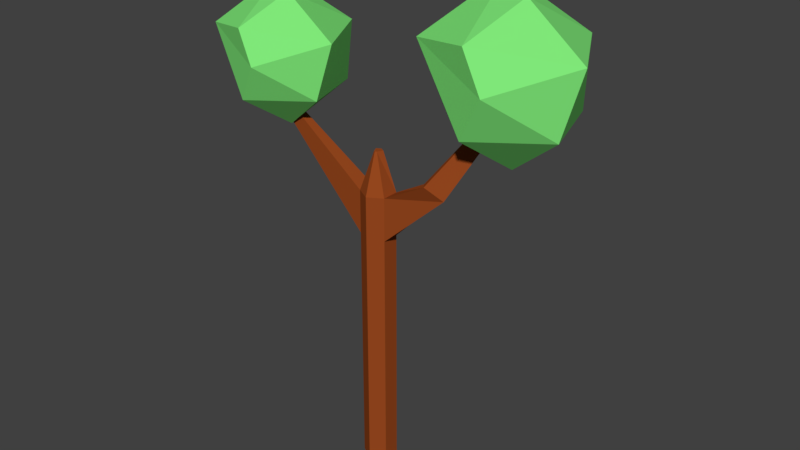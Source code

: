# Source: treee3.blend  (saved by Blender 2.78.0; exported with 4.5.12 LTS)
import bpy
from mathutils import Matrix  # noqa: F401  (used for matrix-valued properties, if any)

bpy.ops.wm.read_factory_settings(use_empty=True)
scene = bpy.context.scene
scene.name = 'Scene'

# ---- collections
col_collection_1 = bpy.data.collections.new('Collection 1'); scene.collection.children.link(col_collection_1)

# ---- materials (node trees are filled in below, after node groups)
mat_treetrunk = bpy.data.materials.new('TreeTrunk')
mat_treetrunk.alpha_threshold = 0.0
mat_treetrunk.diffuse_color = (0.3185, 0.06663, 0.0137, 1.0)
mat_treetrunk.roughness = 0.5
mat_leaves = bpy.data.materials.new('Leaves')
mat_leaves.alpha_threshold = 0.0
mat_leaves.diffuse_color = (0.2122, 0.7991, 0.1912, 1.0)
mat_leaves.roughness = 0.5

# ---- material node trees
mat_treetrunk.use_nodes = True; mat_treetrunk.node_tree.nodes.clear()
_N = mat_treetrunk.node_tree.nodes; _L = mat_treetrunk.node_tree.links
n0 = _N.new('ShaderNodeOutputMaterial'); n0.name = 'Material Output'; n0.location = (300, 300)
n1 = _N.new('ShaderNodeBsdfDiffuse'); n1.name = 'Diffuse BSDF'; n1.location = (10, 300)
n1.inputs[0].default_value = (0.3185, 0.06624, 0.0137, 1.0)
_L.new(n1.outputs[0], n0.inputs[0])
n0.is_active_output = True
mat_leaves.use_nodes = True; mat_leaves.node_tree.nodes.clear()
_N = mat_leaves.node_tree.nodes; _L = mat_leaves.node_tree.links
n0 = _N.new('ShaderNodeOutputMaterial'); n0.name = 'Material Output'; n0.location = (300, 300)
n1 = _N.new('ShaderNodeBsdfDiffuse'); n1.name = 'Diffuse BSDF'; n1.location = (10, 300)
n1.inputs[0].default_value = (0.2129, 0.8, 0.1907, 1.0)
_L.new(n1.outputs[0], n0.inputs[0])
n0.is_active_output = True

# ---- world
world_world = bpy.data.worlds.new('World'); scene.world = world_world
world_world.color = (0.05088, 0.05088, 0.05088)
world_world.use_sun_shadow = False
world_world.sun_shadow_jitter_overblur = 0.0
world_world.cycles.sampling_method = 'MANUAL'

# ---- meshes
me_cylinder_001 = bpy.data.meshes.new('Cylinder.001')
me_cylinder_001.from_pydata([(5.393, 1.55, 0.7809), (6.487, -0.3765, 1.61), (3.794, 1.637, 1.5), (8.49, 1.805, 1.469), (11.18, 0.5326, 1.469), (5.654, 0.8412, 1.974), (7.286, 0.5326, 0.5371), (6.454, -0.3765, 0.9007), (10.35, 0.3542, 0.9007), (2.575, 0.6869, 0.8008), (8.886, 1.545, 0.9007), (7.948, -0.4962, 1.292), (2.394, 0.06609, 1.497), (1.688, 0.6869, 1.219), (8.023, 0.3935, 1.904), (-7.697, 0.7646, 0.7214), (-6.779, -0.8517, 1.417), (-9.038, 0.8375, 1.325), (-5.098, 0.9786, 1.299), (-2.839, -0.08889, 1.299), (-7.477, 0.17, 1.722), (-6.108, -0.08889, 0.5169), (-6.806, -0.8517, 0.822), (-3.535, -0.2386, 0.822), (-10.06, 0.04056, 0.7381), (-4.765, 0.7603, 0.822), (-5.553, -0.9522, 1.15), (-10.21, -0.4804, 1.322), (-10.81, 0.04056, 1.089), (-5.49, -0.2057, 1.664), (0.0, 0.2661, -2.472), (-2.001e-08, 0.08024, 0.5031), (0.866, 0.133, -2.472), (0.2612, 0.04012, 0.5031), (0.866, -0.133, -2.472), (0.09817, -0.04846, 0.5031), (-8.742e-08, -0.2661, -2.472), (-4.223e-08, -0.06354, 0.5031), (-0.866, -0.133, -2.472), (-0.09817, -0.04846, 0.5031), (-0.866, 0.133, -2.472), (-0.2612, 0.04012, 0.5031), (0.0, 0.2661, 0.144), (0.866, 0.133, 0.144), (0.866, -0.133, 0.144), (-8.742e-08, -0.2661, 0.144), (-0.866, -0.133, 0.144), (-0.866, 0.133, 0.144), (0.866, 0.133, -0.2443), (0.866, -0.133, -0.2443), (-8.742e-08, -0.2661, -0.2443), (-0.866, -0.133, -0.2443), (-0.866, 0.133, -0.2443), (0.0, 0.2661, -0.2443), (3.263, -0.02023, 0.3553), (3.559, -0.1283, 0.3599), (4.149, 0.1283, 0.2398), (4.444, 0.02023, 0.2444), (5.818, 0.4891, 0.9202), (5.978, 0.4307, 0.9227), (6.297, 0.5694, 0.8578), (6.456, 0.511, 0.8603), (-7.405, -0.0322, 0.8052), (-7.405, 0.0322, 0.8052), (-7.405, -0.0322, 0.7112), (-7.405, 0.0322, 0.7112)], [], [(6, 9, 0), (0, 9, 2), (8, 4, 11), (7, 11, 12), (0, 2, 3), (10, 3, 4), (1, 4, 14), (12, 1, 5), (2, 12, 5), (3, 2, 5), (4, 3, 14), (14, 3, 5), (5, 1, 14), (13, 12, 2), (12, 11, 1), (11, 4, 1), (10, 0, 3), (2, 9, 13), (13, 9, 12), (9, 7, 12), (7, 8, 11), (8, 10, 4), (6, 0, 10), (6, 7, 9), (8, 6, 10), (6, 8, 7), (21, 24, 15), (15, 24, 17), (23, 19, 26), (22, 26, 27), (15, 17, 18), (25, 18, 19), (16, 19, 29), (27, 16, 20), (17, 27, 20), (18, 17, 20), (19, 18, 29), (29, 18, 20), (20, 16, 29), (28, 27, 17), (27, 26, 16), (26, 19, 16), (25, 15, 18), (17, 24, 28), (28, 24, 27), (24, 22, 27), (22, 23, 26), (23, 25, 19), (21, 15, 25), (21, 22, 24), (23, 21, 25), (21, 23, 22), (42, 31, 33, 43), (43, 33, 35, 44), (44, 35, 37, 45), (45, 37, 39, 46), (33, 31, 41, 39, 37, 35), (46, 39, 41, 47), (47, 41, 31, 42), (30, 32, 34, 36, 38, 40), (52, 47, 42, 53), (51, 46, 62, 64), (50, 45, 46, 51), (49, 44, 45, 50), (48, 43, 54, 56), (53, 42, 43, 48), (30, 53, 48, 32), (32, 48, 49, 34), (34, 49, 50, 36), (36, 50, 51, 38), (38, 51, 52, 40), (40, 52, 53, 30), (56, 54, 58, 60), (43, 44, 55, 54), (49, 48, 56, 57), (44, 49, 57, 55), (60, 58, 59, 61), (55, 57, 61, 59), (54, 55, 59, 58), (57, 56, 60, 61), (64, 62, 63, 65), (52, 51, 64, 65), (46, 47, 63, 62), (47, 52, 65, 63)])
me_cylinder_001.polygons.foreach_set('material_index', [1, 1, 1, 1, 1, 1, 1, 1, 1, 1, 1, 1, 1, 1, 1, 1, 1, 1, 1, 1, 1, 1, 1, 1, 1, 1, 1, 1, 1, 1, 1, 1, 1, 1, 1, 1, 1, 1, 1, 1, 1, 1, 1, 1, 1, 1, 1, 1, 1, 1, 1, 1, 0, 0, 0, 0, 0, 0, 0, 0, 0, 0, 0, 0, 0, 0, 0, 0, 0, 0, 0, 0, 0, 0, 0, 0, 0, 0, 0, 0, 0, 0, 0, 0])
me_cylinder_001.materials.append(mat_treetrunk)
me_cylinder_001.materials.append(mat_leaves)
me_cylinder_001.use_remesh_preserve_volume = False
me_cylinder_001.use_remesh_preserve_attributes = False
me_cylinder_001.use_mirror_vertex_groups = False
me_cylinder_001.update()

# ---- objects
ob_cylinder = bpy.data.objects.new('Cylinder', me_cylinder_001)

# ---- transforms, parenting, visibility, modifiers, constraints
ob_cylinder.location = (0.01129, -0.06097, 1.791)
ob_cylinder.scale = (0.2602, 1.0, 1.76)
ob_cylinder.lineart.crease_threshold = 0.0

# ---- collection membership
col_collection_1.objects.link(ob_cylinder)

# ---- scene / render settings (as saved in the file)
scene.frame_start = 1; scene.frame_end = 250; scene.frame_set(1)
scene.render.engine = 'CYCLES'
scene.render.resolution_percentage = 50
scene.render.dither_intensity = 0.0
scene.cycles.use_denoising = False
scene.cycles.samples = 128
scene.cycles.sampling_pattern = 'TABULATED_SOBOL'
scene.cycles.light_sampling_threshold = 0.0
scene.cycles.use_adaptive_sampling = False
scene.cycles.use_light_tree = False
scene.cycles.blur_glossy = 0.0
scene.cycles.sample_clamp_indirect = 0.0
scene.view_settings.view_transform = 'Standard'
bpy.context.view_layer.update()

# ---- added for rendering (the .blend has no active camera and no usable light): camera, sun
cam_auto = bpy.data.cameras.new('AutoCamera')
cam_auto.lens = 50.0
cam_auto.sensor_width = 36.0
cam_auto.clip_end = 1000.0
ob_auto_camera = bpy.data.objects.new('AutoCamera', cam_auto)
scene.collection.objects.link(ob_auto_camera)
ob_auto_camera.location = (9.383, -10.822, 8.81041)
ob_auto_camera.rotation_euler = (1.09748, -7.21219e-08, 0.694738)
scene.camera = ob_auto_camera
light_auto_sun = bpy.data.lights.new('AutoSun', 'SUN')
light_auto_sun.energy = 3.0
light_auto_sun.angle = 0.0523599
ob_auto_sun = bpy.data.objects.new('AutoSun', light_auto_sun)
scene.collection.objects.link(ob_auto_sun)
ob_auto_sun.rotation_euler = (0.872665, 0.174533, 0.523599)
bpy.context.view_layer.update()
